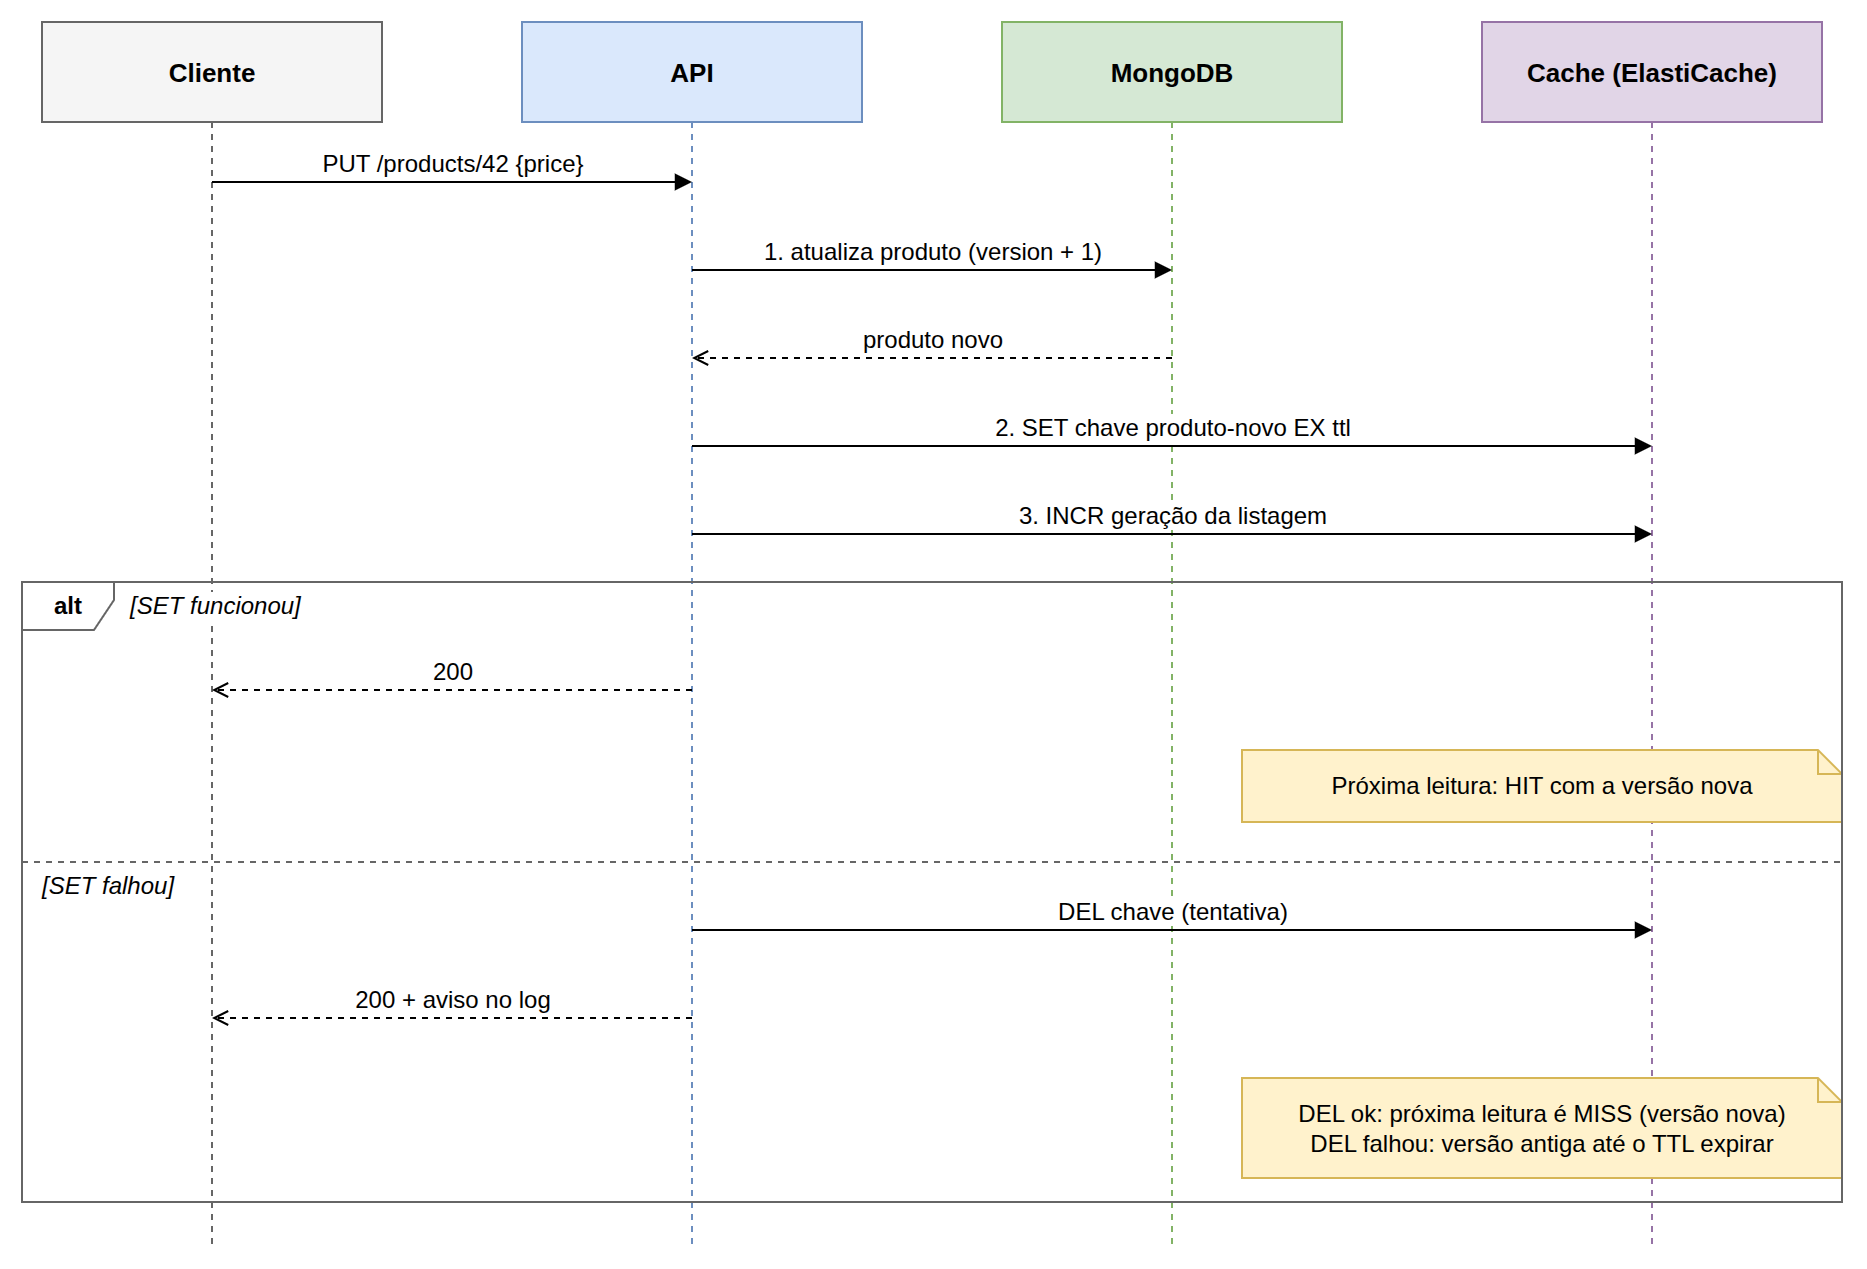

The diagram above was exported from draw.io. Its source (the exported page's mxGraphModel, read from the mxfile embedded in the PNG):
<mxGraphModel adaptiveColors="auto">
  <root>
    <mxCell id="0" />
    <mxCell id="1" parent="0" />
    <mxCell id="p0" value="&lt;b&gt;Cliente&lt;/b&gt;" style="shape=umlLifeline;perimeter=lifelinePerimeter;whiteSpace=wrap;html=1;container=0;collapsible=0;recursiveResize=0;outlineConnect=0;size=50;fillColor=#f5f5f5;strokeColor=#666666;fontSize=13;" vertex="1" parent="1">
      <mxGeometry x="20" y="20" width="170" height="612" as="geometry" />
    </mxCell>
    <mxCell id="p1" value="&lt;b&gt;API&lt;/b&gt;" style="shape=umlLifeline;perimeter=lifelinePerimeter;whiteSpace=wrap;html=1;container=0;collapsible=0;recursiveResize=0;outlineConnect=0;size=50;fillColor=#dae8fc;strokeColor=#6c8ebf;fontSize=13;" vertex="1" parent="1">
      <mxGeometry x="260" y="20" width="170" height="612" as="geometry" />
    </mxCell>
    <mxCell id="p2" value="&lt;b&gt;MongoDB&lt;/b&gt;" style="shape=umlLifeline;perimeter=lifelinePerimeter;whiteSpace=wrap;html=1;container=0;collapsible=0;recursiveResize=0;outlineConnect=0;size=50;fillColor=#d5e8d4;strokeColor=#82b366;fontSize=13;" vertex="1" parent="1">
      <mxGeometry x="500" y="20" width="170" height="612" as="geometry" />
    </mxCell>
    <mxCell id="p3" value="&lt;b&gt;Cache (ElastiCache)&lt;/b&gt;" style="shape=umlLifeline;perimeter=lifelinePerimeter;whiteSpace=wrap;html=1;container=0;collapsible=0;recursiveResize=0;outlineConnect=0;size=50;fillColor=#e1d5e7;strokeColor=#9673a6;fontSize=13;" vertex="1" parent="1">
      <mxGeometry x="740" y="20" width="170" height="612" as="geometry" />
    </mxCell>
    <mxCell id="c1" value="PUT /products/42 {price}" style="html=1;verticalAlign=bottom;labelBackgroundColor=default;fontSize=12;endArrow=block;endFill=1;" edge="1" parent="1">
      <mxGeometry relative="1" as="geometry">
        <mxPoint x="105.0" y="100" as="sourcePoint" />
        <mxPoint x="345.0" y="100" as="targetPoint" />
      </mxGeometry>
    </mxCell>
    <mxCell id="c2" value="1. atualiza produto (version + 1)" style="html=1;verticalAlign=bottom;labelBackgroundColor=default;fontSize=12;endArrow=block;endFill=1;" edge="1" parent="1">
      <mxGeometry relative="1" as="geometry">
        <mxPoint x="345.0" y="144" as="sourcePoint" />
        <mxPoint x="585.0" y="144" as="targetPoint" />
      </mxGeometry>
    </mxCell>
    <mxCell id="c3" value="produto novo" style="html=1;verticalAlign=bottom;labelBackgroundColor=default;fontSize=12;endArrow=open;endFill=0;dashed=1;" edge="1" parent="1">
      <mxGeometry relative="1" as="geometry">
        <mxPoint x="585.0" y="188" as="sourcePoint" />
        <mxPoint x="345.0" y="188" as="targetPoint" />
      </mxGeometry>
    </mxCell>
    <mxCell id="c4" value="2. SET chave produto-novo EX ttl" style="html=1;verticalAlign=bottom;labelBackgroundColor=default;fontSize=12;endArrow=block;endFill=1;" edge="1" parent="1">
      <mxGeometry relative="1" as="geometry">
        <mxPoint x="345.0" y="232" as="sourcePoint" />
        <mxPoint x="825.0" y="232" as="targetPoint" />
      </mxGeometry>
    </mxCell>
    <mxCell id="c5" value="3. INCR geração da listagem" style="html=1;verticalAlign=bottom;labelBackgroundColor=default;fontSize=12;endArrow=block;endFill=1;" edge="1" parent="1">
      <mxGeometry relative="1" as="geometry">
        <mxPoint x="345.0" y="276" as="sourcePoint" />
        <mxPoint x="825.0" y="276" as="targetPoint" />
      </mxGeometry>
    </mxCell>
    <mxCell id="c6" value="200" style="html=1;verticalAlign=bottom;labelBackgroundColor=default;fontSize=12;endArrow=open;endFill=0;dashed=1;" edge="1" parent="1">
      <mxGeometry relative="1" as="geometry">
        <mxPoint x="345.0" y="354" as="sourcePoint" />
        <mxPoint x="105.0" y="354" as="targetPoint" />
      </mxGeometry>
    </mxCell>
    <mxCell id="c7" value="Próxima leitura: HIT com a versão nova" style="shape=note;size=12;whiteSpace=wrap;html=1;fillColor=#fff2cc;strokeColor=#d6b656;fontSize=12;" vertex="1" parent="1">
      <mxGeometry x="620" y="384" width="300" height="36" as="geometry" />
    </mxCell>
    <mxCell id="c8" value="DEL chave (tentativa)" style="html=1;verticalAlign=bottom;labelBackgroundColor=default;fontSize=12;endArrow=block;endFill=1;" edge="1" parent="1">
      <mxGeometry relative="1" as="geometry">
        <mxPoint x="345.0" y="474" as="sourcePoint" />
        <mxPoint x="825.0" y="474" as="targetPoint" />
      </mxGeometry>
    </mxCell>
    <mxCell id="c9" value="200 + aviso no log" style="html=1;verticalAlign=bottom;labelBackgroundColor=default;fontSize=12;endArrow=open;endFill=0;dashed=1;" edge="1" parent="1">
      <mxGeometry relative="1" as="geometry">
        <mxPoint x="345.0" y="518" as="sourcePoint" />
        <mxPoint x="105.0" y="518" as="targetPoint" />
      </mxGeometry>
    </mxCell>
    <mxCell id="c10" value="DEL ok: próxima leitura é MISS (versão nova)&lt;br&gt;DEL falhou: versão antiga até o TTL expirar" style="shape=note;size=12;whiteSpace=wrap;html=1;fillColor=#fff2cc;strokeColor=#d6b656;fontSize=12;" vertex="1" parent="1">
      <mxGeometry x="620" y="548" width="300" height="50" as="geometry" />
    </mxCell>
    <mxCell id="c11" value="alt" style="shape=umlFrame;whiteSpace=wrap;html=1;width=46;height=24;fontStyle=1;fillColor=none;strokeColor=#666666;" vertex="1" parent="1">
      <mxGeometry x="10" y="300" width="910" height="310" as="geometry" />
    </mxCell>
    <mxCell id="c12" value="[SET funcionou]" style="text;html=1;align=left;verticalAlign=middle;fontStyle=2;fontSize=12;labelBackgroundColor=default;" vertex="1" parent="1">
      <mxGeometry x="62" y="302" width="220" height="20" as="geometry" />
    </mxCell>
    <mxCell id="c13" style="endArrow=none;dashed=1;html=1;strokeColor=#666666;" edge="1" parent="1">
      <mxGeometry relative="1" as="geometry">
        <mxPoint x="10" y="440" as="sourcePoint" />
        <mxPoint x="920" y="440" as="targetPoint" />
      </mxGeometry>
    </mxCell>
    <mxCell id="c14" value="[SET falhou]" style="text;html=1;align=left;verticalAlign=middle;fontStyle=2;fontSize=12;labelBackgroundColor=default;" vertex="1" parent="1">
      <mxGeometry x="18" y="442" width="220" height="20" as="geometry" />
    </mxCell>
  </root>
</mxGraphModel>